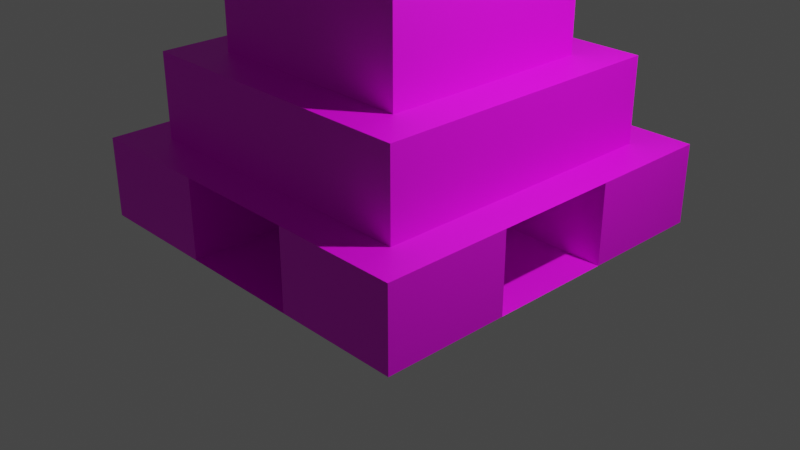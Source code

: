 # Source: TorreLatinoamericana.blend  (saved by Blender 3.6.14; exported with 4.5.12 LTS)
import bpy
from mathutils import Matrix  # noqa: F401  (used for matrix-valued properties, if any)

bpy.ops.wm.read_factory_settings(use_empty=True)
scene = bpy.context.scene
scene.name = 'Scene'

# ---- collections
col_collection = bpy.data.collections.new('Collection'); scene.collection.children.link(col_collection)

# ---- images (referenced by path relative to the original .blend; pixels are not part of the script)
import os
ASSET_DIR = os.environ.get("B2B_ASSET_DIR", "")  # directory of the original .blend (textures are referenced by path, not embedded)
HERE = os.path.dirname(os.path.abspath(__file__))  # packed textures are extracted next to this script under _unpacked/

def load_image(name, relpath, width, height, colorspace="sRGB"):
    """Load a texture the original file referenced (path relative to the .blend, or extracted next to this script)."""
    p = next((c for c in (os.path.join(HERE, relpath), os.path.join(ASSET_DIR, relpath)) if relpath and os.path.exists(c)), "")
    if p:
        img = bpy.data.images.load(p, check_existing=True)
        img.name = name
    else:  # same state as the original file: an image datablock whose file is absent (Cycles renders it pink)
        img = bpy.data.images.new(name, width, height)
        img.source = "FILE"
        img.filepath = "//" + (relpath or name)
    img.colorspace_settings.name = colorspace
    return img
img_torre_latinoamericanatextura_jpg = load_image('Torre LatinoamericanaTextura.JPG', 'Torre LatinoamericanaTextura.JPG', 1024, 1024, 'sRGB')

# ---- materials (node trees are filled in below, after node groups)
mat_material = bpy.data.materials.new('Material')
mat_material.alpha_threshold = 0.0
mat_material.use_transparent_shadow = False
mat_material.roughness = 0.5
mat_material.line_color = (0.0, 0.0, 0.0, 1.0)

# ---- material node trees
mat_material.use_nodes = True; mat_material.node_tree.nodes.clear()
_N = mat_material.node_tree.nodes; _L = mat_material.node_tree.links
n0 = _N.new('ShaderNodeOutputMaterial'); n0.name = 'Material Output'; n0.location = (300, 300)
n1 = _N.new('ShaderNodeBsdfPrincipled'); n1.name = 'Principled BSDF'; n1.location = (10, 300)
n1.distribution = 'GGX'
n1.subsurface_method = 'RANDOM_WALK_SKIN'
n1.inputs[3].default_value = 1.45
n1.inputs[27].default_value = (0.0, 0.0, 0.0, 1.0)
n1.inputs[28].default_value = 1.0
n2 = _N.new('ShaderNodeTexImage'); n2.name = 'Image Texture'; n2.location = (-280, 271)
n2.image = img_torre_latinoamericanatextura_jpg
_L.new(n1.outputs[0], n0.inputs[0])
_L.new(n2.outputs[0], n1.inputs[0])
n0.is_active_output = True

# ---- world
world_world = bpy.data.worlds.new('World'); scene.world = world_world
world_world.use_nodes = True; world_world.node_tree.nodes.clear()
_N = world_world.node_tree.nodes; _L = world_world.node_tree.links
n0 = _N.new('ShaderNodeOutputWorld'); n0.name = 'World Output'; n0.location = (300, 300)
n1 = _N.new('ShaderNodeBackground'); n1.name = 'Background'; n1.location = (10, 300)
n1.inputs[0].default_value = (0.05088, 0.05088, 0.05088, 1.0)
_L.new(n1.outputs[0], n0.inputs[0])
n0.is_active_output = True
world_world.color = (0.05088, 0.05088, 0.05088)
world_world.use_sun_shadow = False
world_world.sun_shadow_jitter_overblur = 0.0

# ---- cameras
cam_camera = bpy.data.cameras.new('Camera')
cam_camera.clip_end = 100.0
cam_camera.ortho_scale = 7.314

# ---- lights
light_light = bpy.data.lights.new('Light', 'POINT')
light_light.transmission_factor = 0.0
light_light.energy = 1000.0
light_light.shadow_soft_size = 0.1
light_light.shadow_maximum_resolution = 0.006
light_light.use_absolute_resolution = True

# ---- meshes
me_cube = bpy.data.meshes.new('Cube')
me_cube.from_pydata([(1.0, 1.0, -0.1529), (1.0, 1.0, -1.0), (1.0, -1.0, -0.1529), (1.0, -1.0, -1.0), (-1.0, 1.0, -0.1529), (-1.0, 1.0, -1.0), (-1.0, -1.0, -0.1529), (-1.0, -1.0, -1.0), (0.7933, -0.7933, -0.1529), (-0.7933, -0.7933, -0.1529), (0.7933, 0.7933, -0.1529), (-0.7933, 0.7933, -0.1529), (0.7933, -0.7933, 0.7384), (-0.7933, -0.7933, 0.7384), (0.7933, 0.7933, 0.7384), (-0.7933, 0.7933, 0.7384), (0.5729, -0.5729, 0.7384), (-0.5729, -0.5729, 0.7384), (0.5729, 0.5729, 0.7384), (-0.5729, 0.5729, 0.7384), (0.5729, -0.5729, 7.475), (-0.5729, -0.5729, 7.475), (0.5729, 0.5729, 7.475), (-0.5729, 0.5729, 7.475), (0.4169, -0.4169, 7.475), (-0.4169, -0.4169, 7.475), (0.4169, 0.4169, 7.475), (-0.4169, 0.4169, 7.475), (0.4169, -0.4169, 8.02), (-0.4169, -0.4169, 8.02), (0.4169, 0.4169, 8.02), (-0.4169, 0.4169, 8.02), (0.3491, -0.3491, 8.065), (-0.3491, -0.3491, 8.065), (0.3491, 0.3491, 8.065), (-0.3491, 0.3491, 8.065), (0.3491, -0.3491, 8.388), (-0.3491, -0.3491, 8.388), (0.3491, 0.3491, 8.388), (-0.3491, 0.3491, 8.388), (0.2311, -0.2311, 8.421), (-0.2311, -0.2311, 8.421), (0.2311, 0.2311, 8.421), (-0.2311, 0.2311, 8.421), (0.1604, -0.1604, 8.813), (-0.1604, -0.1604, 8.813), (0.1604, 0.1604, 8.813), (-0.1604, 0.1604, 8.813), (0.05831, -0.05831, 8.814), (-0.05831, -0.05831, 8.814), (0.05831, 0.05831, 8.814), (-0.05831, 0.05831, 8.814), (0.05831, -0.05831, 9.727), (-0.05831, -0.05831, 9.727), (0.05831, 0.05831, 9.727), (-0.05831, 0.05831, 9.727), (0.02702, -0.02702, 9.727), (-0.02702, -0.02702, 9.727), (0.02702, 0.02702, 9.727), (-0.02702, 0.02702, 9.727), (0.0, 0.0, 10.78), (-1.0, 0.3333, -1.0), (-1.0, -0.3333, -1.0), (1.0, 0.3333, -0.1529), (1.0, -0.3333, -0.1529), (-1.0, -0.3333, -0.1529), (-1.0, 0.3333, -0.1529), (1.0, -0.3333, -1.0), (1.0, 0.3333, -1.0), (0.7933, 0.2644, -0.1529), (0.7933, -0.2644, -0.1529), (-0.7933, -0.2644, -0.1529), (-0.7933, 0.2644, -0.1529), (0.7933, 0.2644, 0.7384), (0.7933, -0.2644, 0.7384), (-0.7933, -0.2644, 0.7384), (-0.7933, 0.2644, 0.7384), (0.5729, 0.191, 0.7384), (0.5729, -0.191, 0.7384), (-0.5729, -0.191, 0.7384), (-0.5729, 0.191, 0.7384), (0.5729, 0.191, 7.475), (0.5729, -0.191, 7.475), (-0.5729, -0.191, 7.475), (-0.5729, 0.191, 7.475), (0.4169, 0.139, 7.475), (0.4169, -0.139, 7.475), (-0.4169, -0.139, 7.475), (-0.4169, 0.139, 7.475), (0.4169, 0.139, 8.02), (0.4169, -0.139, 8.02), (-0.4169, -0.139, 8.02), (-0.4169, 0.139, 8.02), (0.3491, 0.1164, 8.065), (0.3491, -0.1164, 8.065), (-0.3491, -0.1164, 8.065), (-0.3491, 0.1164, 8.065), (0.3491, 0.1164, 8.388), (0.3491, -0.1164, 8.388), (-0.3491, -0.1164, 8.388), (-0.3491, 0.1164, 8.388), (0.2311, 0.07703, 8.421), (0.2311, -0.07703, 8.421), (-0.2311, -0.07703, 8.421), (-0.2311, 0.07703, 8.421), (0.1604, 0.05348, 8.813), (0.1604, -0.05348, 8.813), (-0.1604, -0.05348, 8.813), (-0.1604, 0.05348, 8.813), (0.05831, 0.01944, 8.814), (0.05831, -0.01944, 8.814), (-0.05831, -0.01944, 8.814), (-0.05831, 0.01944, 8.814), (0.05831, 0.01944, 9.727), (0.05831, -0.01944, 9.727), (-0.05831, -0.01944, 9.727), (-0.05831, 0.01944, 9.727), (0.02702, 0.009007, 9.727), (0.02702, -0.009007, 9.727), (-0.02702, -0.009007, 9.727), (-0.02702, 0.009007, 9.727), (0.3333, 1.0, -1.0), (-0.3333, 1.0, -1.0), (0.3333, -1.0, -0.1529), (-0.3333, -1.0, -0.1529), (-0.3333, -1.0, -1.0), (0.3333, -1.0, -1.0), (-0.3333, 1.0, -0.1529), (0.3333, 1.0, -0.1529), (0.2644, -0.7933, -0.1529), (-0.2644, -0.7933, -0.1529), (-0.2644, 0.7933, -0.1529), (0.2644, 0.7933, -0.1529), (0.2644, -0.7933, 0.7384), (-0.2644, -0.7933, 0.7384), (-0.2644, 0.7933, 0.7384), (0.2644, 0.7933, 0.7384), (0.191, -0.5729, 0.7384), (-0.191, -0.5729, 0.7384), (-0.191, 0.5729, 0.7384), (0.191, 0.5729, 0.7384), (0.191, -0.5729, 7.475), (-0.191, -0.5729, 7.475), (-0.191, 0.5729, 7.475), (0.191, 0.5729, 7.475), (0.139, -0.4169, 7.475), (-0.139, -0.4169, 7.475), (-0.139, 0.4169, 7.475), (0.139, 0.4169, 7.475), (0.139, -0.4169, 8.02), (-0.139, -0.4169, 8.02), (-0.139, 0.4169, 8.02), (0.139, 0.4169, 8.02), (0.1164, -0.3491, 8.065), (-0.1164, -0.3491, 8.065), (-0.1164, 0.3491, 8.065), (0.1164, 0.3491, 8.065), (0.1164, -0.3491, 8.388), (-0.1164, -0.3491, 8.388), (-0.1164, 0.3491, 8.388), (0.1164, 0.3491, 8.388), (0.07703, -0.2311, 8.421), (-0.07703, -0.2311, 8.421), (-0.07703, 0.2311, 8.421), (0.07703, 0.2311, 8.421), (0.05348, -0.1604, 8.813), (-0.05348, -0.1604, 8.813), (-0.05348, 0.1604, 8.813), (0.05348, 0.1604, 8.813), (0.01944, -0.05831, 8.814), (-0.01944, -0.05831, 8.814), (-0.01944, 0.05831, 8.814), (0.01944, 0.05831, 8.814), (0.01944, -0.05831, 9.727), (-0.01944, -0.05831, 9.727), (-0.01944, 0.05831, 9.727), (0.01944, 0.05831, 9.727), (0.009007, -0.02702, 9.727), (-0.009007, -0.02702, 9.727), (-0.009007, 0.02702, 9.727), (0.009007, 0.02702, 9.727), (0.3333, 0.3333, -1.0), (-0.3333, 0.3333, -1.0), (0.3333, -0.3333, -1.0), (-0.3333, -0.3333, -1.0), (-0.5368, 0.2944, -0.9505), (-0.5368, -0.2944, -0.9505), (0.309, 0.303, -0.1914), (0.309, -0.303, -0.1914), (-0.5368, -0.2944, -0.2025), (-0.5368, 0.2944, -0.2025), (0.309, -0.303, -0.9615), (0.309, 0.303, -0.9615), (0.2949, 0.3512, -0.9511), (-0.2949, 0.3512, -0.9511), (0.2983, -0.4587, -0.1975), (-0.2983, -0.4587, -0.1975), (-0.2983, -0.4587, -0.9555), (0.2983, -0.4587, -0.9555), (-0.2949, 0.3512, -0.2018), (0.2949, 0.3512, -0.2018), (0.01944, 0.05831, 8.814), (0.05831, 0.05831, 8.814), (0.01944, 0.05831, 9.727), (0.05831, 0.05831, 9.727), (-0.05831, 0.05831, 8.814), (-0.05831, 0.05831, 9.727), (-0.01944, 0.05831, 8.814), (-0.01944, 0.05831, 9.727), (-1.0, 1.0, -0.1529), (-1.0, 1.0, -1.0), (-0.3333, 1.0, -1.0), (-0.3333, 1.0, -0.1529)], [], [(65, 6, 9, 71), (125, 124, 6, 7), (61, 66, 4, 5), (183, 67, 3, 126), (67, 64, 2, 3), (121, 128, 0, 1), (71, 9, 13, 75), (63, 0, 10, 69), (127, 4, 11, 131), (123, 2, 8, 129), (133, 12, 16, 137), (129, 8, 12, 133), (131, 11, 15, 135), (69, 10, 14, 73), (139, 19, 23, 143), (135, 15, 19, 139), (73, 14, 18, 77), (75, 13, 17, 79), (83, 21, 25, 87), (77, 18, 22, 81), (79, 17, 21, 83), (137, 16, 20, 141), (147, 27, 31, 151), (141, 20, 24, 145), (143, 23, 27, 147), (81, 22, 26, 85), (91, 29, 33, 95), (85, 26, 30, 89), (87, 25, 29, 91), (145, 24, 28, 149), (95, 33, 37, 99), (149, 28, 32, 153), (151, 31, 35, 155), (89, 30, 34, 93), (159, 39, 43, 163), (153, 32, 36, 157), (155, 35, 39, 159), (93, 34, 38, 97), (103, 41, 45, 107), (97, 38, 42, 101), (99, 37, 41, 103), (157, 36, 40, 161), (165, 44, 48, 169), (161, 40, 44, 165), (163, 43, 47, 167), (101, 42, 46, 105), (176, 54, 204, 203), (167, 47, 51, 171), (105, 46, 50, 109), (107, 45, 49, 111), (115, 53, 57, 119), (109, 50, 54, 113), (111, 49, 53, 115), (169, 48, 52, 173), (58, 180, 179, 59, 60), (173, 52, 56, 177), (175, 55, 59, 179), (113, 54, 58, 117), (56, 118, 117, 58, 60), (59, 120, 119, 57, 60), (57, 178, 177, 56, 60), (52, 114, 118, 56), (114, 113, 117, 118), (51, 112, 116, 55), (112, 111, 115, 116), (48, 110, 114, 52), (110, 109, 113, 114), (55, 116, 120, 59), (116, 115, 119, 120), (47, 108, 112, 51), (108, 107, 111, 112), (44, 106, 110, 48), (106, 105, 109, 110), (40, 102, 106, 44), (102, 101, 105, 106), (39, 100, 104, 43), (100, 99, 103, 104), (36, 98, 102, 40), (98, 97, 101, 102), (43, 104, 108, 47), (104, 103, 107, 108), (32, 94, 98, 36), (94, 93, 97, 98), (28, 90, 94, 32), (90, 89, 93, 94), (35, 96, 100, 39), (96, 95, 99, 100), (27, 88, 92, 31), (88, 87, 91, 92), (24, 86, 90, 28), (86, 85, 89, 90), (31, 92, 96, 35), (92, 91, 95, 96), (20, 82, 86, 24), (82, 81, 85, 86), (19, 80, 84, 23), (80, 79, 83, 84), (16, 78, 82, 20), (78, 77, 81, 82), (23, 84, 88, 27), (84, 83, 87, 88), (15, 76, 80, 19), (76, 75, 79, 80), (12, 74, 78, 16), (74, 73, 77, 78), (8, 70, 74, 12), (70, 69, 73, 74), (2, 64, 70, 8), (64, 63, 69, 70), (11, 72, 76, 15), (72, 71, 75, 76), (1, 0, 63, 68), (67, 68, 192, 191), (121, 1, 68, 181), (181, 68, 67, 183), (7, 6, 65, 62), (127, 128, 200, 199), (4, 66, 72, 11), (66, 65, 71, 72), (61, 182, 184, 62), (182, 181, 183, 184), (5, 122, 182, 61), (122, 121, 181, 182), (54, 176, 180, 58), (176, 175, 179, 180), (53, 174, 178, 57), (174, 173, 177, 178), (49, 170, 174, 53), (170, 169, 173, 174), (46, 168, 172, 50), (168, 167, 171, 172), (54, 50, 202, 204), (55, 175, 208, 206), (42, 164, 168, 46), (164, 163, 167, 168), (41, 162, 166, 45), (162, 161, 165, 166), (45, 166, 170, 49), (166, 165, 169, 170), (37, 158, 162, 41), (158, 157, 161, 162), (34, 156, 160, 38), (156, 155, 159, 160), (33, 154, 158, 37), (154, 153, 157, 158), (38, 160, 164, 42), (160, 159, 163, 164), (30, 152, 156, 34), (152, 151, 155, 156), (29, 150, 154, 33), (150, 149, 153, 154), (25, 146, 150, 29), (146, 145, 149, 150), (22, 144, 148, 26), (144, 143, 147, 148), (21, 142, 146, 25), (142, 141, 145, 146), (26, 148, 152, 30), (148, 147, 151, 152), (17, 138, 142, 21), (138, 137, 141, 142), (14, 136, 140, 18), (136, 135, 139, 140), (18, 140, 144, 22), (140, 139, 143, 144), (10, 132, 136, 14), (132, 131, 135, 136), (9, 130, 134, 13), (130, 129, 133, 134), (13, 134, 138, 17), (134, 133, 137, 138), (6, 124, 130, 9), (124, 123, 129, 130), (0, 128, 132, 10), (128, 127, 131, 132), (68, 63, 187, 192), (62, 184, 125, 7), (184, 183, 126, 125), (3, 2, 123, 126), (124, 125, 197, 196), (192, 187, 188, 191), (186, 189, 190, 185), (194, 199, 200, 193), (198, 195, 196, 197), (64, 67, 191, 188), (121, 122, 194, 193), (61, 62, 186, 185), (122, 127, 199, 194), (128, 121, 193, 200), (123, 124, 196, 195), (62, 65, 189, 186), (63, 64, 188, 187), (66, 61, 185, 190), (125, 126, 198, 197), (65, 66, 190, 189), (126, 123, 195, 198), (207, 205, 206, 208), (202, 201, 203, 204), (201, 207, 208, 203), (171, 51, 205, 207), (175, 176, 203, 208), (50, 172, 201, 202), (51, 55, 206, 205), (172, 171, 207, 201), (210, 209, 212, 211)])
_uv = me_cube.uv_layers.new(name='UVMap')
_uv.uv.foreach_set('vector', [0.8527, 0.3496, 0.8527, 0.3338, 0.8601, 0.3387, 0.8601, 0.3513, 0.9751, 0.2828, 0.9751, 0.3315, 0.8168, 0.3315, 0.8168, 0.2828, 0.9945, 0.2848, 0.9945, 0.331, 0.8168, 0.331, 0.8168, 0.2848, 0.2917, 0.6667, 0.375, 0.6667, 0.375, 0.75, 0.2917, 0.75, 0.9785, 0.284, 0.9785, 0.3315, 0.818, 0.3315, 0.818, 0.284, 0.9923, 0.2838, 0.9923, 0.3316, 0.8141, 0.3316, 0.8141, 0.2838, 0.5287, 0.4272, 0.5897, 0.4272, 0.5897, 0.488, 0.5287, 0.488, 0.9239, 0.3654, 0.9239, 0.3813, 0.9166, 0.3764, 0.9166, 0.3638, 0.8765, 0.3813, 0.8527, 0.3813, 0.8601, 0.3764, 0.8789, 0.3764, 0.9002, 0.3338, 0.9239, 0.3338, 0.9166, 0.3387, 0.8977, 0.3387, 0.8977, 0.3387, 0.9166, 0.3387, 0.9087, 0.3439, 0.8951, 0.3439, 0.5289, 0.4271, 0.5894, 0.4271, 0.5894, 0.4873, 0.5289, 0.4873, 0.5296, 0.427, 0.5893, 0.427, 0.5893, 0.4882, 0.5296, 0.4882, 0.528, 0.427, 0.5879, 0.427, 0.5879, 0.4867, 0.528, 0.4867, 0.531, 0.1723, 0.5903, 0.1723, 0.5903, 0.561, 0.531, 0.561, 0.8789, 0.3764, 0.8601, 0.3764, 0.8679, 0.3711, 0.8815, 0.3711, 0.9166, 0.3638, 0.9166, 0.3764, 0.9087, 0.3711, 0.9087, 0.3621, 0.8601, 0.3513, 0.8601, 0.3387, 0.8679, 0.3439, 0.8679, 0.353, 0.8679, 0.353, 0.8679, 0.3439, 0.8735, 0.3476, 0.8735, 0.3542, 0.5329, 0.1717, 0.5945, 0.1717, 0.5932, 0.5599, 0.5329, 0.5599, 0.5323, 0.1711, 0.5937, 0.1711, 0.5937, 0.5624, 0.5323, 0.5624, 0.5307, 0.1723, 0.5907, 0.1723, 0.5907, 0.5605, 0.5307, 0.5605, 0.526, 0.5576, 0.5878, 0.5576, 0.5878, 0.5898, 0.526, 0.5898, 0.8951, 0.3439, 0.9087, 0.3439, 0.9032, 0.3476, 0.8933, 0.3476, 0.8815, 0.3711, 0.8679, 0.3711, 0.8735, 0.3674, 0.8834, 0.3674, 0.9087, 0.3621, 0.9087, 0.3711, 0.9032, 0.3674, 0.9032, 0.3608, 0.8735, 0.3542, 0.8735, 0.3476, 0.8759, 0.3492, 0.8759, 0.3548, 0.5308, 0.556, 0.594, 0.556, 0.594, 0.5912, 0.5308, 0.5912, 0.5259, 0.5559, 0.5857, 0.5559, 0.5857, 0.5923, 0.5259, 0.5923, 0.5281, 0.5554, 0.5895, 0.5554, 0.5895, 0.5905, 0.5281, 0.5905, 0.5199, 0.5929, 0.5662, 0.5929, 0.5662, 0.6287, 0.5199, 0.6287, 0.8933, 0.3476, 0.9032, 0.3476, 0.9008, 0.3492, 0.8925, 0.3492, 0.8834, 0.3674, 0.8735, 0.3674, 0.8759, 0.3658, 0.8842, 0.3658, 0.9032, 0.3608, 0.9032, 0.3674, 0.9008, 0.3658, 0.9008, 0.3603, 0.8842, 0.3658, 0.8759, 0.3658, 0.8801, 0.363, 0.8856, 0.363, 0.5236, 0.592, 0.5719, 0.592, 0.5719, 0.6278, 0.5236, 0.6278, 0.5212, 0.5946, 0.5691, 0.5946, 0.5691, 0.6305, 0.5212, 0.6305, 0.5218, 0.5929, 0.5694, 0.5929, 0.5694, 0.6287, 0.5218, 0.6287, 0.5125, 0.6283, 0.5435, 0.6283, 0.5382, 0.6711, 0.5108, 0.6711, 0.9008, 0.3603, 0.9008, 0.3658, 0.8966, 0.363, 0.8966, 0.3594, 0.8759, 0.3548, 0.8759, 0.3492, 0.8801, 0.352, 0.8801, 0.3557, 0.8925, 0.3492, 0.9008, 0.3492, 0.8966, 0.352, 0.8911, 0.352, 0.8902, 0.3537, 0.894, 0.3537, 0.8904, 0.3561, 0.889, 0.3561, 0.5132, 0.6312, 0.546, 0.6312, 0.5394, 0.6699, 0.511, 0.6699, 0.5131, 0.6259, 0.5454, 0.6259, 0.5343, 0.6709, 0.5094, 0.6709, 0.5113, 0.6301, 0.544, 0.6301, 0.5358, 0.6702, 0.5086, 0.6702, 0.625, 0.4167, 0.625, 0.5, 0.625, 0.5, 0.625, 0.4167, 0.8864, 0.3613, 0.8826, 0.3613, 0.8863, 0.3589, 0.8876, 0.3589, 0.894, 0.3588, 0.894, 0.3613, 0.8904, 0.3589, 0.8904, 0.358, 0.8826, 0.3563, 0.8826, 0.3537, 0.8863, 0.3561, 0.8863, 0.3571, 0.8863, 0.3571, 0.8863, 0.3561, 0.8874, 0.3569, 0.8874, 0.3573, 0.5013, 0.7073, 0.508, 0.7073, 0.508, 0.8122, 0.5013, 0.8122, 0.5016, 0.7091, 0.5083, 0.7091, 0.5083, 0.811, 0.5016, 0.811, 0.5002, 0.7103, 0.5066, 0.7103, 0.5066, 0.809, 0.5002, 0.809, 0.4849, 0.8104, 0.4933, 0.8104, 0.5018, 0.8104, 0.5103, 0.8104, 0.4976, 0.8891, 0.889, 0.3561, 0.8904, 0.3561, 0.8893, 0.3569, 0.8887, 0.3569, 0.8876, 0.3589, 0.8863, 0.3589, 0.8874, 0.3582, 0.888, 0.3582, 0.8904, 0.358, 0.8904, 0.3589, 0.8893, 0.3582, 0.8893, 0.3577, 0.4872, 0.8092, 0.4929, 0.8091, 0.4985, 0.8091, 0.5042, 0.809, 0.4951, 0.8835, 0.4895, 0.81, 0.495, 0.81, 0.5004, 0.81, 0.5059, 0.81, 0.4974, 0.8812, 0.4874, 0.8094, 0.4943, 0.8093, 0.5013, 0.8091, 0.5082, 0.8089, 0.4984, 0.8889, 0.8904, 0.3561, 0.8904, 0.3571, 0.8893, 0.3573, 0.8893, 0.3569, 0.8904, 0.3571, 0.8904, 0.358, 0.8893, 0.3577, 0.8893, 0.3573, 0.4882, 0.7091, 0.4949, 0.7091, 0.4949, 0.811, 0.4882, 0.811, 0.4949, 0.7091, 0.5016, 0.7091, 0.5016, 0.811, 0.4949, 0.811, 0.4879, 0.7073, 0.4946, 0.7073, 0.4946, 0.8122, 0.4879, 0.8122, 0.4946, 0.7073, 0.5013, 0.7073, 0.5013, 0.8122, 0.4946, 0.8122, 0.8863, 0.3589, 0.8863, 0.358, 0.8874, 0.3577, 0.8874, 0.3582, 0.8863, 0.358, 0.8863, 0.3571, 0.8874, 0.3573, 0.8874, 0.3577, 0.8826, 0.3613, 0.8826, 0.3588, 0.8863, 0.358, 0.8863, 0.3589, 0.8826, 0.3588, 0.8826, 0.3563, 0.8863, 0.3571, 0.8863, 0.358, 0.894, 0.3537, 0.894, 0.3563, 0.8904, 0.3571, 0.8904, 0.3561, 0.894, 0.3563, 0.894, 0.3588, 0.8904, 0.358, 0.8904, 0.3571, 0.446, 0.6301, 0.4786, 0.6301, 0.4814, 0.6702, 0.4541, 0.6702, 0.4786, 0.6301, 0.5113, 0.6301, 0.5086, 0.6702, 0.4814, 0.6702, 0.8759, 0.3658, 0.8759, 0.3603, 0.8801, 0.3594, 0.8801, 0.363, 0.8759, 0.3603, 0.8759, 0.3548, 0.8801, 0.3557, 0.8801, 0.3594, 0.9008, 0.3492, 0.9008, 0.3548, 0.8966, 0.3557, 0.8966, 0.352, 0.9008, 0.3548, 0.9008, 0.3603, 0.8966, 0.3594, 0.8966, 0.3557, 0.4507, 0.6283, 0.4816, 0.6283, 0.4834, 0.6711, 0.456, 0.6711, 0.4816, 0.6283, 0.5125, 0.6283, 0.5108, 0.6711, 0.4834, 0.6711, 0.4267, 0.5929, 0.4742, 0.5929, 0.4742, 0.6287, 0.4267, 0.6287, 0.4742, 0.5929, 0.5218, 0.5929, 0.5218, 0.6287, 0.4742, 0.6287, 0.9032, 0.3476, 0.9032, 0.3542, 0.9008, 0.3548, 0.9008, 0.3492, 0.9032, 0.3542, 0.9032, 0.3608, 0.9008, 0.3603, 0.9008, 0.3548, 0.4272, 0.5929, 0.4735, 0.5929, 0.4735, 0.6287, 0.4272, 0.6287, 0.4735, 0.5929, 0.5199, 0.5929, 0.5199, 0.6287, 0.4735, 0.6287, 0.4063, 0.5559, 0.4661, 0.5559, 0.4661, 0.5923, 0.4063, 0.5923, 0.4661, 0.5559, 0.5259, 0.5559, 0.5259, 0.5923, 0.4661, 0.5923, 0.4045, 0.556, 0.4677, 0.556, 0.4677, 0.5912, 0.4045, 0.5912, 0.4677, 0.556, 0.5308, 0.556, 0.5308, 0.5912, 0.4677, 0.5912, 0.8735, 0.3674, 0.8735, 0.3608, 0.8759, 0.3603, 0.8759, 0.3658, 0.8735, 0.3608, 0.8735, 0.3542, 0.8759, 0.3548, 0.8759, 0.3603, 0.9087, 0.3439, 0.9087, 0.353, 0.9032, 0.3542, 0.9032, 0.3476, 0.9087, 0.353, 0.9087, 0.3621, 0.9032, 0.3608, 0.9032, 0.3542, 0.4094, 0.1711, 0.4708, 0.1711, 0.4708, 0.5624, 0.4094, 0.5624, 0.4708, 0.1711, 0.5323, 0.1711, 0.5323, 0.5624, 0.4708, 0.5624, 0.4097, 0.1717, 0.4713, 0.1717, 0.4713, 0.5599, 0.4097, 0.5599, 0.4713, 0.1717, 0.5329, 0.1717, 0.5329, 0.5599, 0.4713, 0.5599, 0.8679, 0.3711, 0.8679, 0.3621, 0.8735, 0.3608, 0.8735, 0.3674, 0.8679, 0.3621, 0.8679, 0.353, 0.8735, 0.3542, 0.8735, 0.3608, 0.8601, 0.3764, 0.8601, 0.3638, 0.8679, 0.3621, 0.8679, 0.3711, 0.8601, 0.3638, 0.8601, 0.3513, 0.8679, 0.353, 0.8679, 0.3621, 0.9166, 0.3387, 0.9166, 0.3513, 0.9087, 0.353, 0.9087, 0.3439, 0.9166, 0.3513, 0.9166, 0.3638, 0.9087, 0.3621, 0.9087, 0.353, 0.4083, 0.427, 0.4682, 0.427, 0.4682, 0.4867, 0.4083, 0.4867, 0.4682, 0.427, 0.528, 0.427, 0.528, 0.4867, 0.4682, 0.4867, 0.9239, 0.3338, 0.9239, 0.3496, 0.9166, 0.3513, 0.9166, 0.3387, 0.9239, 0.3496, 0.9239, 0.3654, 0.9166, 0.3638, 0.9166, 0.3513, 0.4067, 0.4272, 0.4677, 0.4272, 0.4677, 0.488, 0.4067, 0.488, 0.4677, 0.4272, 0.5287, 0.4272, 0.5287, 0.488, 0.4677, 0.488, 0.977, 0.2833, 0.977, 0.3308, 0.8187, 0.3308, 0.8187, 0.2833, 0.375, 0.6667, 0.375, 0.5833, 0.375, 0.5833, 0.375, 0.6667, 0.2917, 0.5, 0.375, 0.5, 0.375, 0.5833, 0.2917, 0.5833, 0.2917, 0.5833, 0.375, 0.5833, 0.375, 0.6667, 0.2917, 0.6667, 0.9883, 0.2848, 0.9883, 0.331, 0.8163, 0.331, 0.8163, 0.2848, 0.625, 0.3333, 0.625, 0.4167, 0.625, 0.4167, 0.625, 0.3333, 0.8527, 0.3813, 0.8527, 0.3654, 0.8601, 0.3638, 0.8601, 0.3764, 0.8527, 0.3654, 0.8527, 0.3496, 0.8601, 0.3513, 0.8601, 0.3638, 0.125, 0.5833, 0.2083, 0.5833, 0.2083, 0.6667, 0.125, 0.6667, 0.2083, 0.5833, 0.2917, 0.5833, 0.2917, 0.6667, 0.2083, 0.6667, 0.125, 0.5, 0.2083, 0.5, 0.2083, 0.5833, 0.125, 0.5833, 0.2083, 0.5, 0.2917, 0.5, 0.2917, 0.5833, 0.2083, 0.5833, 0.8904, 0.3589, 0.889, 0.3589, 0.8887, 0.3582, 0.8893, 0.3582, 0.889, 0.3589, 0.8876, 0.3589, 0.888, 0.3582, 0.8887, 0.3582, 0.8863, 0.3561, 0.8876, 0.3561, 0.888, 0.3569, 0.8874, 0.3569, 0.8876, 0.3561, 0.889, 0.3561, 0.8887, 0.3569, 0.888, 0.3569, 0.4873, 0.7103, 0.4937, 0.7103, 0.4937, 0.809, 0.4873, 0.809, 0.4937, 0.7103, 0.5002, 0.7103, 0.5002, 0.809, 0.4937, 0.809, 0.894, 0.3613, 0.8902, 0.3613, 0.889, 0.3589, 0.8904, 0.3589, 0.8902, 0.3613, 0.8864, 0.3613, 0.8876, 0.3589, 0.889, 0.3589, 0.625, 0.5, 0.625, 0.5, 0.625, 0.5, 0.625, 0.5, 0.625, 0.25, 0.625, 0.3333, 0.625, 0.3333, 0.625, 0.25, 0.4485, 0.6259, 0.4808, 0.6259, 0.4845, 0.6709, 0.4596, 0.6709, 0.4808, 0.6259, 0.5131, 0.6259, 0.5094, 0.6709, 0.4845, 0.6709, 0.4477, 0.6312, 0.4805, 0.6312, 0.4826, 0.6699, 0.4542, 0.6699, 0.4805, 0.6312, 0.5132, 0.6312, 0.511, 0.6699, 0.4826, 0.6699, 0.8826, 0.3537, 0.8864, 0.3537, 0.8876, 0.3561, 0.8863, 0.3561, 0.8864, 0.3537, 0.8902, 0.3537, 0.889, 0.3561, 0.8876, 0.3561, 0.8759, 0.3492, 0.8842, 0.3492, 0.8856, 0.352, 0.8801, 0.352, 0.8842, 0.3492, 0.8925, 0.3492, 0.8911, 0.352, 0.8856, 0.352, 0.4253, 0.5946, 0.4733, 0.5946, 0.4733, 0.6305, 0.4253, 0.6305, 0.4733, 0.5946, 0.5212, 0.5946, 0.5212, 0.6305, 0.4733, 0.6305, 0.427, 0.592, 0.4753, 0.592, 0.4753, 0.6278, 0.427, 0.6278, 0.4753, 0.592, 0.5236, 0.592, 0.5236, 0.6278, 0.4753, 0.6278, 0.9008, 0.3658, 0.8925, 0.3658, 0.8911, 0.363, 0.8966, 0.363, 0.8925, 0.3658, 0.8842, 0.3658, 0.8856, 0.363, 0.8911, 0.363, 0.9032, 0.3674, 0.8933, 0.3674, 0.8925, 0.3658, 0.9008, 0.3658, 0.8933, 0.3674, 0.8834, 0.3674, 0.8842, 0.3658, 0.8925, 0.3658, 0.8735, 0.3476, 0.8834, 0.3476, 0.8842, 0.3492, 0.8759, 0.3492, 0.8834, 0.3476, 0.8933, 0.3476, 0.8925, 0.3492, 0.8842, 0.3492, 0.4055, 0.5554, 0.4668, 0.5554, 0.4668, 0.5905, 0.4055, 0.5905, 0.4668, 0.5554, 0.5281, 0.5554, 0.5281, 0.5905, 0.4668, 0.5905, 0.9087, 0.3711, 0.8951, 0.3711, 0.8933, 0.3674, 0.9032, 0.3674, 0.8951, 0.3711, 0.8815, 0.3711, 0.8834, 0.3674, 0.8933, 0.3674, 0.8679, 0.3439, 0.8815, 0.3439, 0.8834, 0.3476, 0.8735, 0.3476, 0.8815, 0.3439, 0.8951, 0.3439, 0.8933, 0.3476, 0.8834, 0.3476, 0.4023, 0.5576, 0.4641, 0.5576, 0.4641, 0.5898, 0.4023, 0.5898, 0.4641, 0.5576, 0.526, 0.5576, 0.526, 0.5898, 0.4641, 0.5898, 0.4107, 0.1723, 0.4707, 0.1723, 0.4707, 0.5605, 0.4107, 0.5605, 0.4707, 0.1723, 0.5307, 0.1723, 0.5307, 0.5605, 0.4707, 0.5605, 0.9166, 0.3764, 0.8977, 0.3764, 0.8951, 0.3711, 0.9087, 0.3711, 0.8977, 0.3764, 0.8789, 0.3764, 0.8815, 0.3711, 0.8951, 0.3711, 0.4123, 0.1723, 0.4716, 0.1723, 0.4716, 0.561, 0.4123, 0.561, 0.4716, 0.1723, 0.531, 0.1723, 0.531, 0.561, 0.4716, 0.561, 0.4102, 0.427, 0.4699, 0.427, 0.4699, 0.4882, 0.4102, 0.4882, 0.4699, 0.427, 0.5296, 0.427, 0.5296, 0.4882, 0.4699, 0.4882, 0.4079, 0.4271, 0.4684, 0.4271, 0.4684, 0.4873, 0.4079, 0.4873, 0.4684, 0.4271, 0.5289, 0.4271, 0.5289, 0.4873, 0.4684, 0.4873, 0.8601, 0.3387, 0.8789, 0.3387, 0.8815, 0.3439, 0.8679, 0.3439, 0.8789, 0.3387, 0.8977, 0.3387, 0.8951, 0.3439, 0.8815, 0.3439, 0.8527, 0.3338, 0.8765, 0.3338, 0.8789, 0.3387, 0.8601, 0.3387, 0.8765, 0.3338, 0.9002, 0.3338, 0.8977, 0.3387, 0.8789, 0.3387, 0.9239, 0.3813, 0.9002, 0.3813, 0.8977, 0.3764, 0.9166, 0.3764, 0.9002, 0.3813, 0.8765, 0.3813, 0.8789, 0.3764, 0.8977, 0.3764, 0.2897, 0.8625, 0.2901, 0.8974, 0.2416, 0.9006, 0.2414, 0.8719, 0.125, 0.6667, 0.2083, 0.6667, 0.2083, 0.75, 0.125, 0.75, 0.2083, 0.6667, 0.2917, 0.6667, 0.2917, 0.75, 0.2083, 0.75, 0.9786, 0.2842, 0.9786, 0.3311, 0.8118, 0.3311, 0.8118, 0.2842, 0.07826, 0.902, 0.07862, 0.8705, 0.1361, 0.8745, 0.136, 0.9018, 0.9777, 0.284, 0.9777, 0.3315, 0.8153, 0.3315, 0.8153, 0.284, 0.9915, 0.283, 0.9915, 0.3293, 0.8165, 0.3293, 0.8165, 0.283, 0.9972, 0.2828, 0.9972, 0.3305, 0.8014, 0.3305, 0.8014, 0.2828, 0.9786, 0.2835, 0.9786, 0.331, 0.8152, 0.331, 0.8152, 0.2835, 0.2177, 0.8947, 0.2176, 0.8579, 0.1806, 0.8686, 0.1806, 0.8986, 0.2917, 0.5, 0.2083, 0.5, 0.2083, 0.5, 0.2917, 0.5, 0.125, 0.5833, 0.125, 0.6667, 0.125, 0.6667, 0.125, 0.5833, 0.2668, 0.8797, 0.2671, 0.9073, 0.2131, 0.9039, 0.213, 0.8783, 0.3071, 0.9039, 0.3066, 0.8738, 0.2452, 0.8727, 0.2454, 0.9004, 0.625, 0.8333, 0.625, 0.9167, 0.625, 0.9167, 0.625, 0.8333, 0.1207, 0.8798, 0.1205, 0.9074, 0.1421, 0.9034, 0.1422, 0.8777, 0.625, 0.5833, 0.625, 0.6667, 0.625, 0.6667, 0.625, 0.5833, 0.1792, 0.9089, 0.1792, 0.8824, 0.1963, 0.8802, 0.1963, 0.905, 0.2083, 0.75, 0.2917, 0.75, 0.2917, 0.75, 0.2083, 0.75, 0.625, 0.08333, 0.625, 0.1667, 0.625, 0.1667, 0.625, 0.08333, 0.1047, 0.8626, 0.1044, 0.8974, 0.1636, 0.8979, 0.1636, 0.8681, 0.5019, 0.711, 0.5096, 0.711, 0.5096, 0.8106, 0.5019, 0.8106, 0.4866, 0.711, 0.4942, 0.711, 0.4942, 0.8106, 0.4866, 0.8106, 0.4942, 0.711, 0.5019, 0.711, 0.5019, 0.8106, 0.4942, 0.8106, 0.625, 0.3333, 0.625, 0.25, 0.625, 0.25, 0.625, 0.3333, 0.625, 0.3333, 0.625, 0.4167, 0.625, 0.4167, 0.625, 0.3333, 0.625, 0.5, 0.625, 0.4167, 0.625, 0.4167, 0.625, 0.5, 0.625, 0.25, 0.625, 0.25, 0.625, 0.25, 0.625, 0.25, 0.625, 0.4167, 0.625, 0.3333, 0.625, 0.3333, 0.625, 0.4167, 0.9896, 0.2827, 0.9896, 0.3306, 0.8152, 0.3306, 0.8152, 0.2827])
me_cube.materials.append(mat_material)
me_cube.use_mirror_vertex_groups = False
me_cube.update()

# ---- objects
ob_cube = bpy.data.objects.new('Cube', me_cube)
ob_light = bpy.data.objects.new('Light', light_light)
ob_camera = bpy.data.objects.new('Camera', cam_camera)
ob_empty = bpy.data.objects.new('Empty', None)

# ---- transforms, parenting, visibility, modifiers, constraints
ob_cube.location = (0.0, 0.0, 1.0)
ob_cube.scale = (2.0, 2.0, 1.0)
ob_cube.lock_rotations_4d = False
ob_cube.empty_display_type = 'ARROWS'
ob_cube.lineart.crease_threshold = 0.0
ob_light.location = (4.076, 1.005, 5.904)
ob_light.rotation_euler = (0.6503, 0.05522, 1.866)
ob_light.lock_rotations_4d = False
ob_light.empty_display_type = 'ARROWS'
ob_light.color = (0.0, 0.0, 0.0, 0.0)
ob_light.lineart.crease_threshold = 0.0
ob_camera.location = (7.359, -6.926, 4.958)
ob_camera.rotation_euler = (1.109, 0.0, 0.8149)
ob_camera.lock_rotations_4d = False
ob_camera.empty_display_type = 'ARROWS'
ob_camera.color = (0.0, 0.0, 0.0, 0.0)
ob_camera.display_type = 'WIRE'
ob_camera.lineart.crease_threshold = 0.0
ob_empty.location = (1.919, -5.043e-08, 2.508)
ob_empty.rotation_euler = (1.571, -0.0, -0.0)
ob_empty.empty_display_type = 'IMAGE'
ob_empty.empty_display_size = 11.75
ob_empty.empty_image_offset = (-0.7863, -0.2132)

# ---- collection membership
col_collection.objects.link(ob_cube)
col_collection.objects.link(ob_light)
col_collection.objects.link(ob_camera)
col_collection.objects.link(ob_empty)

# ---- scene / render settings (as saved in the file)
scene.camera = ob_camera
scene.frame_start = 1; scene.frame_end = 250; scene.frame_set(1)
scene.render.engine = 'BLENDER_EEVEE_NEXT'
scene.cycles.sampling_pattern = 'TABULATED_SOBOL'
scene.view_settings.view_transform = 'Filmic'
bpy.context.view_layer.update()
